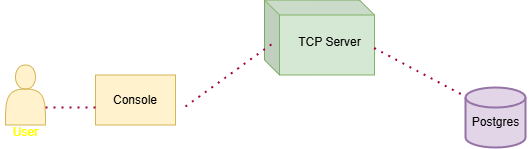

The diagram above was exported from draw.io. Its source (the exported page's mxGraphModel, read from the mxfile embedded in the PNG):
<mxGraphModel dx="678" dy="358" grid="1" gridSize="10" guides="1" tooltips="1" connect="1" arrows="1" fold="1" page="1" pageScale="1" pageWidth="827" pageHeight="1169" math="0" shadow="0">
  <root>
    <mxCell id="0" />
    <mxCell id="1" parent="0" />
    <mxCell id="Li9wW_e5PrmyuMI_b2lO-1" value="" style="shape=cube;whiteSpace=wrap;html=1;boundedLbl=1;backgroundOutline=1;darkOpacity=0.05;darkOpacity2=0.1;size=15;fillColor=#d5e8d4;strokeColor=#82b366;" vertex="1" parent="1">
      <mxGeometry x="349" y="42.5" width="110" height="75" as="geometry" />
    </mxCell>
    <mxCell id="Li9wW_e5PrmyuMI_b2lO-4" value="" style="shape=actor;whiteSpace=wrap;html=1;fillColor=#fff2cc;strokeColor=#d6b656;" vertex="1" parent="1">
      <mxGeometry x="90" y="107.5" width="40" height="60" as="geometry" />
    </mxCell>
    <mxCell id="Li9wW_e5PrmyuMI_b2lO-9" value="TCP Server" style="text;html=1;align=center;verticalAlign=middle;resizable=0;points=[];autosize=1;strokeColor=none;fillColor=none;" vertex="1" parent="1">
      <mxGeometry x="369" y="70" width="90" height="30" as="geometry" />
    </mxCell>
    <mxCell id="Li9wW_e5PrmyuMI_b2lO-10" value="Console" style="rounded=0;whiteSpace=wrap;html=1;fillColor=#fff2cc;strokeColor=#d6b656;" vertex="1" parent="1">
      <mxGeometry x="180" y="117.5" width="80" height="50" as="geometry" />
    </mxCell>
    <mxCell id="Li9wW_e5PrmyuMI_b2lO-12" value="" style="strokeWidth=2;html=1;shape=mxgraph.flowchart.database;whiteSpace=wrap;fillColor=#e1d5e7;strokeColor=#9673a6;" vertex="1" parent="1">
      <mxGeometry x="550" y="130" width="60" height="60" as="geometry" />
    </mxCell>
    <mxCell id="Li9wW_e5PrmyuMI_b2lO-13" value="Postgres" style="text;html=1;align=center;verticalAlign=middle;resizable=0;points=[];autosize=1;strokeColor=none;fillColor=none;" vertex="1" parent="1">
      <mxGeometry x="545" y="150" width="70" height="30" as="geometry" />
    </mxCell>
    <mxCell id="Li9wW_e5PrmyuMI_b2lO-14" value="" style="endArrow=none;dashed=1;html=1;dashPattern=1 3;strokeWidth=2;rounded=0;exitX=0.995;exitY=0.433;exitDx=0;exitDy=0;exitPerimeter=0;entryX=0;entryY=0.65;entryDx=0;entryDy=0;entryPerimeter=0;fillColor=#d80073;strokeColor=#A50040;" edge="1" parent="1" target="Li9wW_e5PrmyuMI_b2lO-10">
      <mxGeometry width="50" height="50" relative="1" as="geometry">
        <mxPoint x="130.00000000000014" y="150.00000000000003" as="sourcePoint" />
        <mxPoint x="217.2000000000002" y="86.65" as="targetPoint" />
      </mxGeometry>
    </mxCell>
    <mxCell id="Li9wW_e5PrmyuMI_b2lO-15" value="" style="endArrow=none;dashed=1;html=1;dashPattern=1 3;strokeWidth=2;rounded=0;exitX=0.995;exitY=0.433;exitDx=0;exitDy=0;exitPerimeter=0;entryX=-0.02;entryY=0.444;entryDx=0;entryDy=0;entryPerimeter=0;fillColor=#d80073;strokeColor=#A50040;" edge="1" parent="1">
      <mxGeometry width="50" height="50" relative="1" as="geometry">
        <mxPoint x="270" y="149" as="sourcePoint" />
        <mxPoint x="357" y="86" as="targetPoint" />
      </mxGeometry>
    </mxCell>
    <mxCell id="Li9wW_e5PrmyuMI_b2lO-16" value="" style="endArrow=none;dashed=1;html=1;dashPattern=1 3;strokeWidth=2;rounded=0;exitX=0.996;exitY=0.686;exitDx=0;exitDy=0;exitPerimeter=0;entryX=0;entryY=0.15;entryDx=0;entryDy=0;entryPerimeter=0;fillColor=#d80073;strokeColor=#A50040;" edge="1" parent="1" source="Li9wW_e5PrmyuMI_b2lO-9" target="Li9wW_e5PrmyuMI_b2lO-12">
      <mxGeometry width="50" height="50" relative="1" as="geometry">
        <mxPoint x="430" y="193" as="sourcePoint" />
        <mxPoint x="517" y="130" as="targetPoint" />
      </mxGeometry>
    </mxCell>
    <mxCell id="Li9wW_e5PrmyuMI_b2lO-17" value="&lt;font color=&quot;#ffff00&quot;&gt;User&lt;/font&gt;" style="text;html=1;align=center;verticalAlign=middle;resizable=0;points=[];autosize=1;strokeColor=none;fillColor=none;" vertex="1" parent="1">
      <mxGeometry x="85" y="160" width="50" height="30" as="geometry" />
    </mxCell>
  </root>
</mxGraphModel>